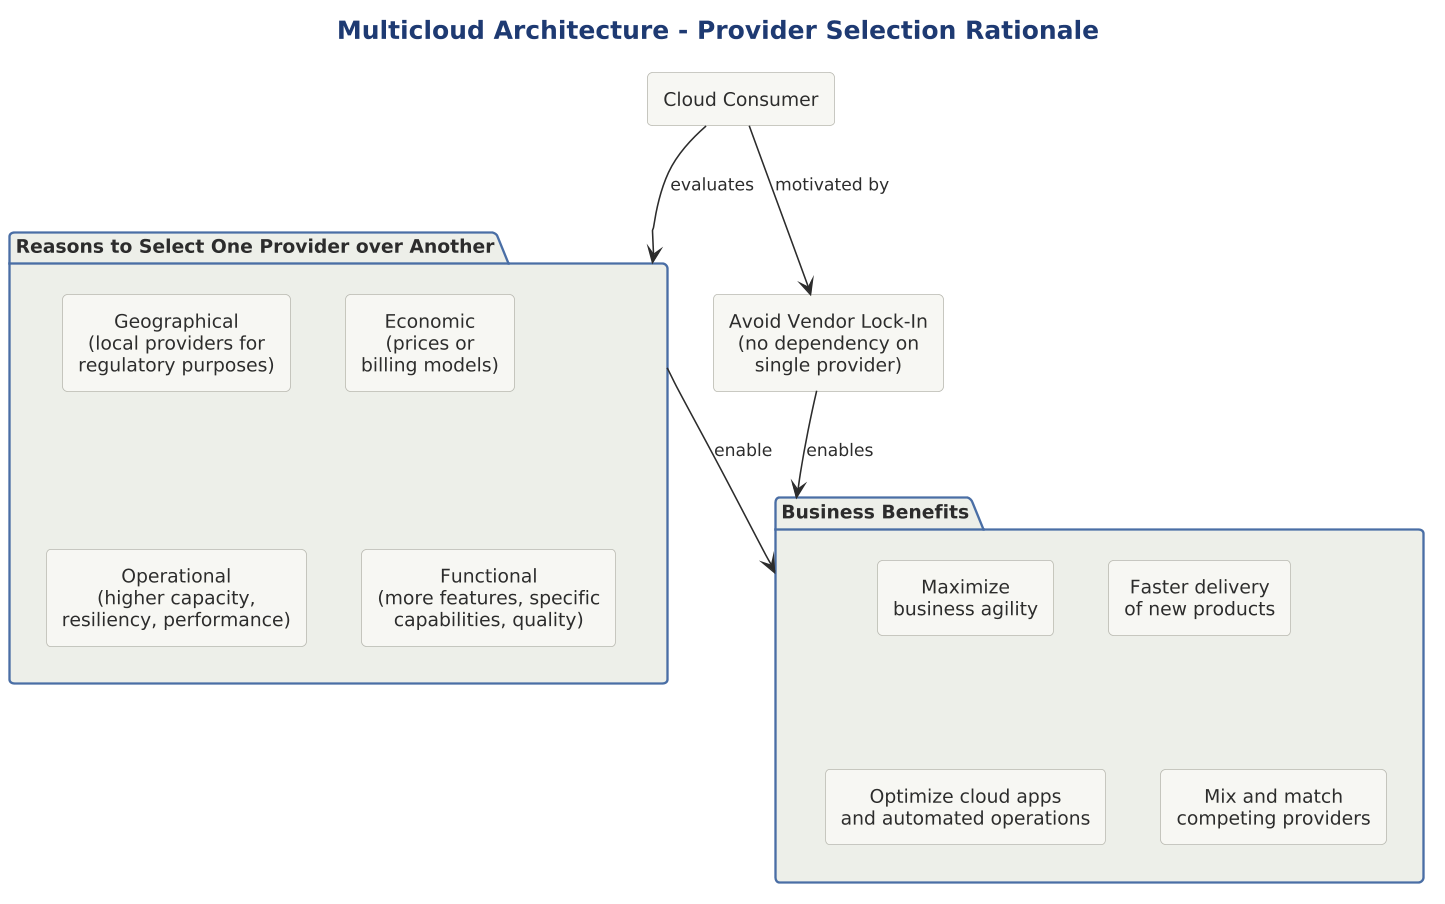

The diagram above was rendered by PlantUML. Its source (embedded in the PNG):
@startuml

skinparam dpi 150



title Multicloud Architecture - Provider Selection Rationale

!include ../../../../../../tooling/styles/plantuml/structural/package-diagram-style.iuml

rectangle "Cloud Consumer" as CC

package "Reasons to Select One Provider over Another" as Reasons {
  rectangle "Geographical\n(local providers for\nregulatory purposes)" as Geo
  rectangle "Economic\n(prices or\nbilling models)" as Eco
  rectangle "Operational\n(higher capacity,\nresiliency, performance)" as Op
  rectangle "Functional\n(more features, specific\ncapabilities, quality)" as Fn
}

rectangle "Avoid Vendor Lock-In\n(no dependency on\nsingle provider)" as Lockin

package "Business Benefits" as Benefits {
  rectangle "Maximize\nbusiness agility" as Agility
  rectangle "Faster delivery\nof new products" as Delivery
  rectangle "Optimize cloud apps\nand automated operations" as Optim
  rectangle "Mix and match\ncompeting providers" as Mix
}

CC --> Reasons : evaluates
CC --> Lockin : motivated by
Reasons --> Benefits : enable
Lockin --> Benefits : enables

@enduml